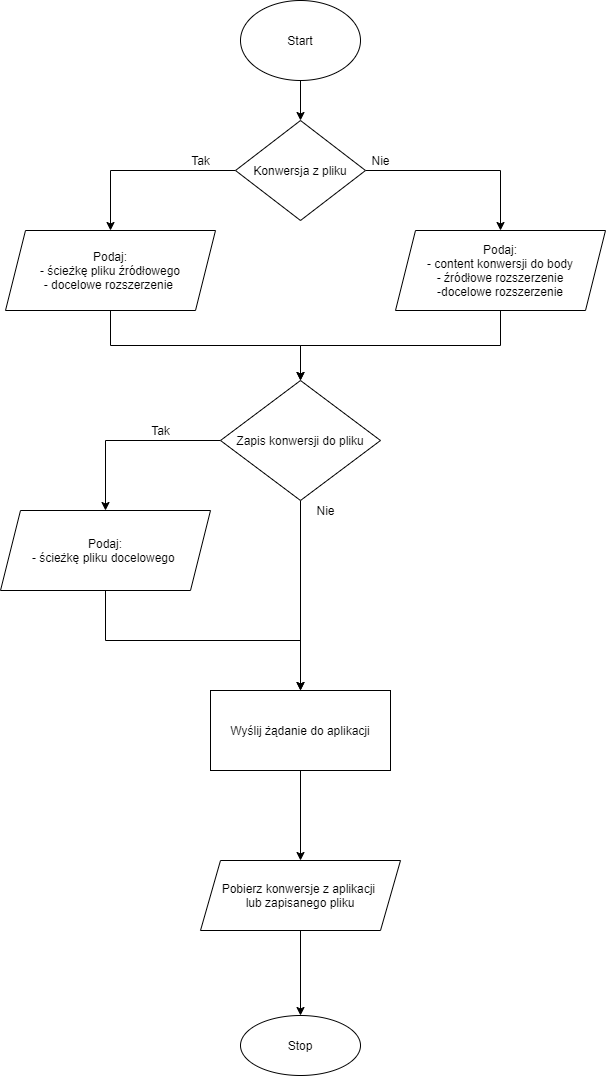

The diagram above was exported from draw.io. Its source (the exported page's mxGraphModel, read from the mxfile embedded in the PNG):
<mxGraphModel dx="1422" dy="762" grid="1" gridSize="10" guides="1" tooltips="1" connect="1" arrows="1" fold="1" page="1" pageScale="1" pageWidth="827" pageHeight="1169" math="0" shadow="0">
  <root>
    <mxCell id="0" />
    <mxCell id="1" parent="0" />
    <mxCell id="aqa-1HqE0n8D3Sf2N-Dk-10" style="edgeStyle=orthogonalEdgeStyle;rounded=0;orthogonalLoop=1;jettySize=auto;html=1;exitX=0.5;exitY=1;exitDx=0;exitDy=0;entryX=0.5;entryY=0;entryDx=0;entryDy=0;" edge="1" parent="1" source="aqa-1HqE0n8D3Sf2N-Dk-1" target="aqa-1HqE0n8D3Sf2N-Dk-4">
      <mxGeometry relative="1" as="geometry" />
    </mxCell>
    <mxCell id="aqa-1HqE0n8D3Sf2N-Dk-1" value="Start" style="ellipse;whiteSpace=wrap;html=1;" vertex="1" parent="1">
      <mxGeometry x="340" y="10" width="120" height="80" as="geometry" />
    </mxCell>
    <mxCell id="aqa-1HqE0n8D3Sf2N-Dk-23" value="" style="edgeStyle=orthogonalEdgeStyle;rounded=0;orthogonalLoop=1;jettySize=auto;html=1;" edge="1" parent="1" source="aqa-1HqE0n8D3Sf2N-Dk-2" target="aqa-1HqE0n8D3Sf2N-Dk-22">
      <mxGeometry relative="1" as="geometry" />
    </mxCell>
    <mxCell id="aqa-1HqE0n8D3Sf2N-Dk-2" value="Wyślij żądanie do aplikacji" style="rounded=0;whiteSpace=wrap;html=1;" vertex="1" parent="1">
      <mxGeometry x="310" y="700" width="180" height="80" as="geometry" />
    </mxCell>
    <mxCell id="aqa-1HqE0n8D3Sf2N-Dk-6" style="edgeStyle=orthogonalEdgeStyle;rounded=0;orthogonalLoop=1;jettySize=auto;html=1;exitX=0;exitY=0.5;exitDx=0;exitDy=0;" edge="1" parent="1" source="aqa-1HqE0n8D3Sf2N-Dk-4" target="aqa-1HqE0n8D3Sf2N-Dk-5">
      <mxGeometry relative="1" as="geometry" />
    </mxCell>
    <mxCell id="aqa-1HqE0n8D3Sf2N-Dk-15" style="edgeStyle=orthogonalEdgeStyle;rounded=0;orthogonalLoop=1;jettySize=auto;html=1;exitX=1;exitY=0.5;exitDx=0;exitDy=0;" edge="1" parent="1" source="aqa-1HqE0n8D3Sf2N-Dk-4" target="aqa-1HqE0n8D3Sf2N-Dk-14">
      <mxGeometry relative="1" as="geometry" />
    </mxCell>
    <mxCell id="aqa-1HqE0n8D3Sf2N-Dk-4" value="Konwersja z pliku" style="rhombus;whiteSpace=wrap;html=1;" vertex="1" parent="1">
      <mxGeometry x="335" y="130" width="130" height="100" as="geometry" />
    </mxCell>
    <mxCell id="aqa-1HqE0n8D3Sf2N-Dk-11" style="edgeStyle=orthogonalEdgeStyle;rounded=0;orthogonalLoop=1;jettySize=auto;html=1;exitX=0.5;exitY=1;exitDx=0;exitDy=0;" edge="1" parent="1" source="aqa-1HqE0n8D3Sf2N-Dk-5" target="aqa-1HqE0n8D3Sf2N-Dk-8">
      <mxGeometry relative="1" as="geometry" />
    </mxCell>
    <mxCell id="aqa-1HqE0n8D3Sf2N-Dk-5" value="Podaj:&lt;br&gt;- ścieżkę pliku źródłowego&lt;br&gt;- docelowe rozszerzenie&amp;nbsp;" style="shape=parallelogram;perimeter=parallelogramPerimeter;whiteSpace=wrap;html=1;fixedSize=1;" vertex="1" parent="1">
      <mxGeometry x="105" y="240" width="210" height="80" as="geometry" />
    </mxCell>
    <mxCell id="aqa-1HqE0n8D3Sf2N-Dk-7" value="Tak" style="text;html=1;align=center;verticalAlign=middle;resizable=0;points=[];autosize=1;strokeColor=none;" vertex="1" parent="1">
      <mxGeometry x="285" y="160" width="30" height="20" as="geometry" />
    </mxCell>
    <mxCell id="aqa-1HqE0n8D3Sf2N-Dk-12" style="edgeStyle=orthogonalEdgeStyle;rounded=0;orthogonalLoop=1;jettySize=auto;html=1;exitX=0;exitY=0.5;exitDx=0;exitDy=0;entryX=0.5;entryY=0;entryDx=0;entryDy=0;" edge="1" parent="1" source="aqa-1HqE0n8D3Sf2N-Dk-8" target="aqa-1HqE0n8D3Sf2N-Dk-9">
      <mxGeometry relative="1" as="geometry" />
    </mxCell>
    <mxCell id="aqa-1HqE0n8D3Sf2N-Dk-19" style="edgeStyle=orthogonalEdgeStyle;rounded=0;orthogonalLoop=1;jettySize=auto;html=1;exitX=0.5;exitY=1;exitDx=0;exitDy=0;entryX=0.5;entryY=0;entryDx=0;entryDy=0;" edge="1" parent="1" source="aqa-1HqE0n8D3Sf2N-Dk-8" target="aqa-1HqE0n8D3Sf2N-Dk-2">
      <mxGeometry relative="1" as="geometry">
        <mxPoint x="600" y="505" as="targetPoint" />
      </mxGeometry>
    </mxCell>
    <mxCell id="aqa-1HqE0n8D3Sf2N-Dk-8" value="Zapis konwersji do pliku" style="rhombus;whiteSpace=wrap;html=1;" vertex="1" parent="1">
      <mxGeometry x="320" y="390" width="160" height="120" as="geometry" />
    </mxCell>
    <mxCell id="aqa-1HqE0n8D3Sf2N-Dk-21" style="edgeStyle=orthogonalEdgeStyle;rounded=0;orthogonalLoop=1;jettySize=auto;html=1;exitX=0.5;exitY=1;exitDx=0;exitDy=0;" edge="1" parent="1" source="aqa-1HqE0n8D3Sf2N-Dk-9" target="aqa-1HqE0n8D3Sf2N-Dk-2">
      <mxGeometry relative="1" as="geometry" />
    </mxCell>
    <mxCell id="aqa-1HqE0n8D3Sf2N-Dk-9" value="Podaj:&lt;br&gt;- ścieżkę pliku docelowego&amp;nbsp;" style="shape=parallelogram;perimeter=parallelogramPerimeter;whiteSpace=wrap;html=1;fixedSize=1;" vertex="1" parent="1">
      <mxGeometry x="100" y="520" width="210" height="80" as="geometry" />
    </mxCell>
    <mxCell id="aqa-1HqE0n8D3Sf2N-Dk-13" value="Tak" style="text;html=1;align=center;verticalAlign=middle;resizable=0;points=[];autosize=1;strokeColor=none;" vertex="1" parent="1">
      <mxGeometry x="245" y="430" width="30" height="20" as="geometry" />
    </mxCell>
    <mxCell id="aqa-1HqE0n8D3Sf2N-Dk-17" style="edgeStyle=orthogonalEdgeStyle;rounded=0;orthogonalLoop=1;jettySize=auto;html=1;exitX=0.5;exitY=1;exitDx=0;exitDy=0;entryX=0.5;entryY=0;entryDx=0;entryDy=0;" edge="1" parent="1" source="aqa-1HqE0n8D3Sf2N-Dk-14" target="aqa-1HqE0n8D3Sf2N-Dk-8">
      <mxGeometry relative="1" as="geometry" />
    </mxCell>
    <mxCell id="aqa-1HqE0n8D3Sf2N-Dk-14" value="Podaj:&lt;br&gt;- content konwersji do body&lt;br&gt;- źródłowe rozszerzenie&lt;br&gt;-docelowe rozszerzenie&lt;br&gt;" style="shape=parallelogram;perimeter=parallelogramPerimeter;whiteSpace=wrap;html=1;fixedSize=1;" vertex="1" parent="1">
      <mxGeometry x="495" y="240" width="210" height="80" as="geometry" />
    </mxCell>
    <mxCell id="aqa-1HqE0n8D3Sf2N-Dk-16" value="Nie" style="text;html=1;align=center;verticalAlign=middle;resizable=0;points=[];autosize=1;strokeColor=none;" vertex="1" parent="1">
      <mxGeometry x="465" y="160" width="30" height="20" as="geometry" />
    </mxCell>
    <mxCell id="aqa-1HqE0n8D3Sf2N-Dk-20" value="Nie" style="text;html=1;align=center;verticalAlign=middle;resizable=0;points=[];autosize=1;strokeColor=none;" vertex="1" parent="1">
      <mxGeometry x="410" y="510" width="30" height="20" as="geometry" />
    </mxCell>
    <mxCell id="aqa-1HqE0n8D3Sf2N-Dk-25" value="" style="edgeStyle=orthogonalEdgeStyle;rounded=0;orthogonalLoop=1;jettySize=auto;html=1;" edge="1" parent="1" source="aqa-1HqE0n8D3Sf2N-Dk-22" target="aqa-1HqE0n8D3Sf2N-Dk-24">
      <mxGeometry relative="1" as="geometry" />
    </mxCell>
    <mxCell id="aqa-1HqE0n8D3Sf2N-Dk-22" value="Pobierz konwersje z aplikacji &lt;br&gt;lub zapisanego pliku" style="shape=parallelogram;perimeter=parallelogramPerimeter;whiteSpace=wrap;html=1;fixedSize=1;rounded=0;" vertex="1" parent="1">
      <mxGeometry x="300" y="870" width="200" height="70" as="geometry" />
    </mxCell>
    <mxCell id="aqa-1HqE0n8D3Sf2N-Dk-24" value="Stop" style="ellipse;whiteSpace=wrap;html=1;rounded=0;" vertex="1" parent="1">
      <mxGeometry x="340" y="1025" width="120" height="60" as="geometry" />
    </mxCell>
  </root>
</mxGraphModel>